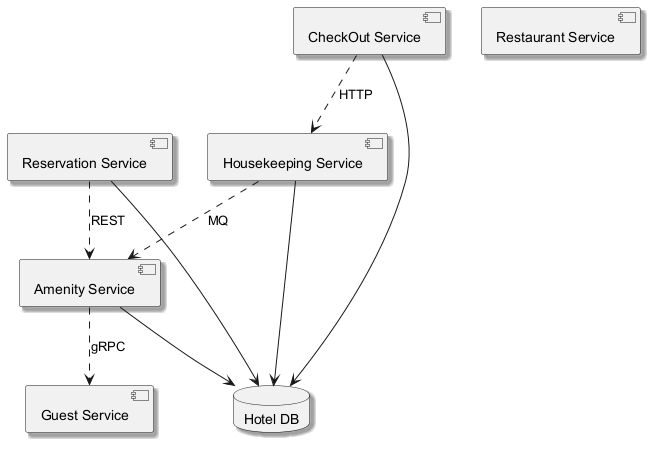

The diagram above was rendered by PlantUML. Its source (embedded in the PNG):
@startuml
skinparam monochrome true
skinparam shadowing true
component "Guest Service" as C_GuestService
component "Restaurant Service" as C_RestaurantService
component "Amenity Service" as C_AmenityService
component "Reservation Service" as C_ReservationService
component "CheckOut Service" as C_CheckOutService
component "Housekeeping Service" as C_HousekeepingService
database "Hotel DB" as DB_hotel
C_AmenityService --> DB_hotel
C_ReservationService --> DB_hotel
C_CheckOutService --> DB_hotel
C_HousekeepingService --> DB_hotel
C_ReservationService ..> C_AmenityService : REST
C_AmenityService ..> C_GuestService : gRPC
C_HousekeepingService ..> C_AmenityService : MQ
C_CheckOutService ..> C_HousekeepingService : HTTP
@enduml